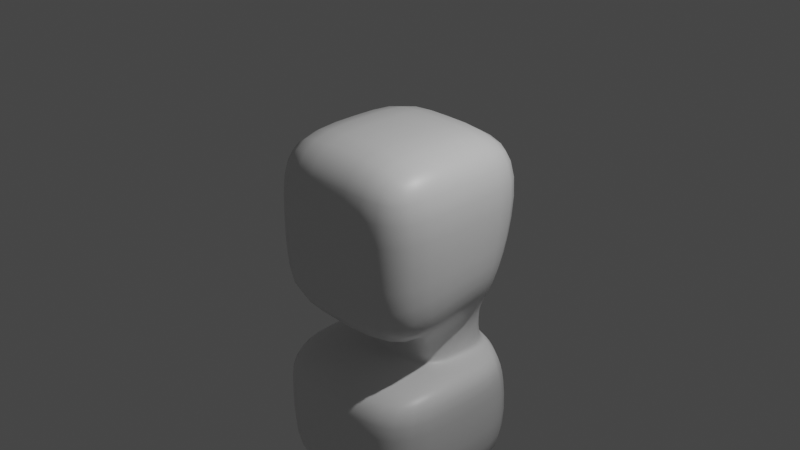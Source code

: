 # Source: HumanBody.blend  (saved by Blender 2.82.7; exported with 4.5.12 LTS)
import bpy
from mathutils import Matrix  # noqa: F401  (used for matrix-valued properties, if any)

bpy.ops.wm.read_factory_settings(use_empty=True)
scene = bpy.context.scene
scene.name = 'Scene'

# ---- collections
col_collection = bpy.data.collections.new('Collection'); scene.collection.children.link(col_collection)

# ---- materials (node trees are filled in below, after node groups)
mat_material = bpy.data.materials.new('Material')
mat_material.alpha_threshold = 0.0
mat_material.use_transparent_shadow = False
mat_material.line_color = (0.0, 0.0, 0.0, 1.0)

# ---- material node trees
mat_material.use_nodes = True; mat_material.node_tree.nodes.clear()
_N = mat_material.node_tree.nodes; _L = mat_material.node_tree.links
n0 = _N.new('ShaderNodeOutputMaterial'); n0.name = 'Material Output'; n0.location = (300, 300)
n1 = _N.new('ShaderNodeBsdfPrincipled'); n1.name = 'Principled BSDF'; n1.location = (10, 300)
n1.distribution = 'GGX'
n1.subsurface_method = 'BURLEY'
n1.inputs[2].default_value = 0.4
n1.inputs[3].default_value = 1.45
n1.inputs[27].default_value = (0.0, 0.0, 0.0, 1.0)
n1.inputs[28].default_value = 1.0
_L.new(n1.outputs[0], n0.inputs[0])
n0.is_active_output = True

# ---- world
world_world = bpy.data.worlds.new('World'); scene.world = world_world
world_world.use_nodes = True; world_world.node_tree.nodes.clear()
_N = world_world.node_tree.nodes; _L = world_world.node_tree.links
n0 = _N.new('ShaderNodeOutputWorld'); n0.name = 'World Output'; n0.location = (300, 300)
n1 = _N.new('ShaderNodeBackground'); n1.name = 'Background'; n1.location = (10, 300)
n1.inputs[0].default_value = (0.05088, 0.05088, 0.05088, 1.0)
_L.new(n1.outputs[0], n0.inputs[0])
n0.is_active_output = True
world_world.color = (0.05088, 0.05088, 0.05088)
world_world.use_sun_shadow = False
world_world.sun_shadow_jitter_overblur = 0.0

# ---- cameras
cam_camera = bpy.data.cameras.new('Camera')
cam_camera.clip_end = 100.0
cam_camera.ortho_scale = 7.314

# ---- lights
light_light = bpy.data.lights.new('Light', 'POINT')
light_light.transmission_factor = 0.0
light_light.energy = 1000.0
light_light.shadow_soft_size = 0.1
light_light.shadow_maximum_resolution = 0.006
light_light.use_absolute_resolution = True

# ---- meshes
me_cube = bpy.data.meshes.new('Cube')
me_cube.from_pydata([(0.9735, 1.0, 1.0), (0.9735, 0.6, -0.6), (0.9735, -1.0, 1.0), (0.9735, -1.0, -1.0), (0.0, 1.0, -1.0), (0.9735, 1.0, 0.0), (0.9735, -1.0, 0.0), (0.0, -1.0, 1.0), (0.9735, 0.0, 1.0), (0.0, -1.0, -1.0), (0.0, 1.0, 1.0), (0.9735, 0.0, -0.6), (0.0, 1.0, 0.0), (0.9735, 0.0, 0.0), (0.9735, 1.0, -3.1), (0.0, -1.0, 0.0), (0.0, 0.0, 1.0), (0.9735, 1.0, -2.0), (0.9735, -1.0, -2.0), (0.0, 1.0, -2.0), (0.0, -1.0, -2.0), (0.9735, 0.0, -2.0), (0.9735, -1.0, -3.1), (0.0, 1.0, -3.1), (0.0, -1.0, -3.1), (0.9735, 0.0, -3.1), (0.0, 0.0, -3.1), (0.9735, 0.8, -1.592), (0.0, -1.0, -1.492), (0.0, 1.0, -1.592), (0.9735, -1.0, -1.492), (0.9735, 0.0, -1.492), (0.5784, 0.7319, -1.0), (0.5784, -0.1319, -1.0), (0.0, 0.9319, -1.0), (0.0, -0.1319, -1.0), (0.5784, 0.4, -1.0), (0.5784, 0.9319, -1.592), (0.0, -0.1319, -1.492), (0.0, 0.9319, -1.492), (0.5784, -0.1319, -1.492), (0.5784, 0.4, -1.492), (0.0, 0.9319, -1.492), (0.5784, 0.4, -1.492), (0.5784, 0.7319, -1.492), (0.0, -0.1319, -1.492), (0.5784, -0.1319, -1.492)], [], [(31, 30, 18, 21), (13, 8, 2, 6), (12, 10, 0, 5), (4, 12, 5, 1), (11, 13, 6, 3), (1, 5, 13, 11), (5, 0, 8, 13), (29, 27, 17, 19), (3, 6, 15, 9), (6, 2, 7, 15), (8, 16, 7, 2), (0, 10, 16, 8), (18, 20, 24, 22), (19, 17, 14, 23), (27, 31, 21, 17), (30, 28, 20, 18), (26, 25, 22, 24), (23, 14, 25, 26), (21, 18, 22, 25), (17, 21, 25, 14), (11, 3, 33, 36), (28, 30, 40, 38), (3, 9, 35, 33), (30, 31, 41, 40), (4, 1, 32, 34), (27, 29, 39, 37), (1, 11, 36, 32), (31, 27, 37, 41), (46, 45, 38, 40), (44, 43, 41, 37), (42, 44, 37, 39), (43, 46, 40, 41), (36, 33, 46, 43), (34, 32, 44, 42), (32, 36, 43, 44), (33, 35, 45, 46)])
me_cube.polygons.foreach_set('use_smooth', [True] * 36)
_uv = me_cube.uv_layers.new(name='UVMap')
_uv.uv.foreach_set('vector', [0.375, 0.625, 0.375, 0.75, 0.375, 0.75, 0.375, 0.625, 0.5, 0.625, 0.625, 0.625, 0.625, 0.75, 0.5, 0.75, 0.5, 0.375, 0.625, 0.375, 0.625, 0.5, 0.5, 0.5, 0.375, 0.375, 0.5, 0.375, 0.5, 0.5, 0.375, 0.5, 0.375, 0.625, 0.5, 0.625, 0.5, 0.75, 0.375, 0.75, 0.375, 0.5, 0.5, 0.5, 0.5, 0.625, 0.375, 0.625, 0.5, 0.5, 0.625, 0.5, 0.625, 0.625, 0.5, 0.625, 0.375, 0.375, 0.375, 0.5, 0.375, 0.5, 0.375, 0.375, 0.375, 0.75, 0.5, 0.75, 0.5, 0.875, 0.375, 0.875, 0.5, 0.75, 0.625, 0.75, 0.625, 0.875, 0.5, 0.875, 0.625, 0.625, 0.75, 0.625, 0.75, 0.75, 0.625, 0.75, 0.625, 0.5, 0.75, 0.5, 0.75, 0.625, 0.625, 0.625, 0.375, 0.75, 0.375, 0.875, 0.375, 0.875, 0.375, 0.75, 0.375, 0.375, 0.375, 0.5, 0.375, 0.5, 0.375, 0.375, 0.375, 0.5, 0.375, 0.625, 0.375, 0.625, 0.375, 0.5, 0.375, 0.75, 0.375, 0.875, 0.375, 0.875, 0.375, 0.75, 0.25, 0.625, 0.375, 0.625, 0.375, 0.75, 0.25, 0.75, 0.25, 0.5, 0.375, 0.5, 0.375, 0.625, 0.25, 0.625, 0.375, 0.625, 0.375, 0.75, 0.375, 0.75, 0.375, 0.625, 0.375, 0.5, 0.375, 0.625, 0.375, 0.625, 0.375, 0.5, 0.375, 0.625, 0.375, 0.75, 0.375, 0.75, 0.375, 0.625, 0.375, 0.875, 0.375, 0.75, 0.375, 0.75, 0.375, 0.875, 0.375, 0.75, 0.375, 0.875, 0.375, 0.875, 0.375, 0.75, 0.375, 0.75, 0.375, 0.625, 0.375, 0.625, 0.375, 0.75, 0.375, 0.375, 0.375, 0.5, 0.375, 0.5, 0.375, 0.375, 0.375, 0.5, 0.375, 0.375, 0.375, 0.375, 0.375, 0.5, 0.375, 0.5, 0.375, 0.625, 0.375, 0.625, 0.375, 0.5, 0.375, 0.625, 0.375, 0.5, 0.375, 0.5, 0.375, 0.625, 0.375, 0.75, 0.375, 0.875, 0.375, 0.875, 0.375, 0.75, 0.375, 0.5, 0.375, 0.625, 0.375, 0.625, 0.375, 0.5, 0.375, 0.375, 0.375, 0.5, 0.375, 0.5, 0.375, 0.375, 0.375, 0.625, 0.375, 0.75, 0.375, 0.75, 0.375, 0.625, 0.375, 0.625, 0.375, 0.75, 0.375, 0.75, 0.375, 0.625, 0.375, 0.375, 0.375, 0.5, 0.375, 0.5, 0.375, 0.375, 0.375, 0.5, 0.375, 0.625, 0.375, 0.625, 0.375, 0.5, 0.375, 0.75, 0.375, 0.875, 0.375, 0.875, 0.375, 0.75])
me_cube.materials.append(mat_material)
me_cube.use_remesh_preserve_volume = False
me_cube.use_remesh_preserve_attributes = False
me_cube.use_mirror_vertex_groups = False
me_cube.update()

# ---- objects
ob_cube = bpy.data.objects.new('Cube', me_cube)
ob_light = bpy.data.objects.new('Light', light_light)
ob_camera = bpy.data.objects.new('Camera', cam_camera)

# ---- transforms, parenting, visibility, modifiers, constraints
ob_cube.location = (0.0, 0.0, 0.0)
ob_cube.lock_rotations_4d = False
ob_cube.empty_display_type = 'ARROWS'
ob_cube.lineart.crease_threshold = 0.0
_m = ob_cube.modifiers.new('Mirror', 'MIRROR')
_m.use_clip = True
_m = ob_cube.modifiers.new('Subdivision', 'SUBSURF')
_m.uv_smooth = 'PRESERVE_CORNERS'
_m.levels = 2
_m.show_only_control_edges = False
ob_light.location = (4.076, 1.005, 5.904)
ob_light.rotation_euler = (0.6503, 0.05522, 1.866)
ob_light.lock_rotations_4d = False
ob_light.empty_display_type = 'ARROWS'
ob_light.color = (0.0, 0.0, 0.0, 0.0)
ob_light.lineart.crease_threshold = 0.0
ob_camera.location = (7.359, -6.926, 4.958)
ob_camera.rotation_euler = (1.109, 0.0, 0.8149)
ob_camera.lock_rotations_4d = False
ob_camera.empty_display_type = 'ARROWS'
ob_camera.color = (0.0, 0.0, 0.0, 0.0)
ob_camera.display_type = 'WIRE'
ob_camera.lineart.crease_threshold = 0.0

# ---- collection membership
col_collection.objects.link(ob_cube)
col_collection.objects.link(ob_light)
col_collection.objects.link(ob_camera)

# ---- scene / render settings (as saved in the file)
scene.camera = ob_camera
scene.frame_start = 1; scene.frame_end = 250; scene.frame_set(1)
scene.render.engine = 'BLENDER_EEVEE_NEXT'
scene.cycles.use_denoising = False
scene.cycles.samples = 128
scene.cycles.sampling_pattern = 'TABULATED_SOBOL'
scene.cycles.use_adaptive_sampling = False
scene.cycles.use_light_tree = False
scene.view_settings.view_transform = 'Filmic'
bpy.context.view_layer.update()
